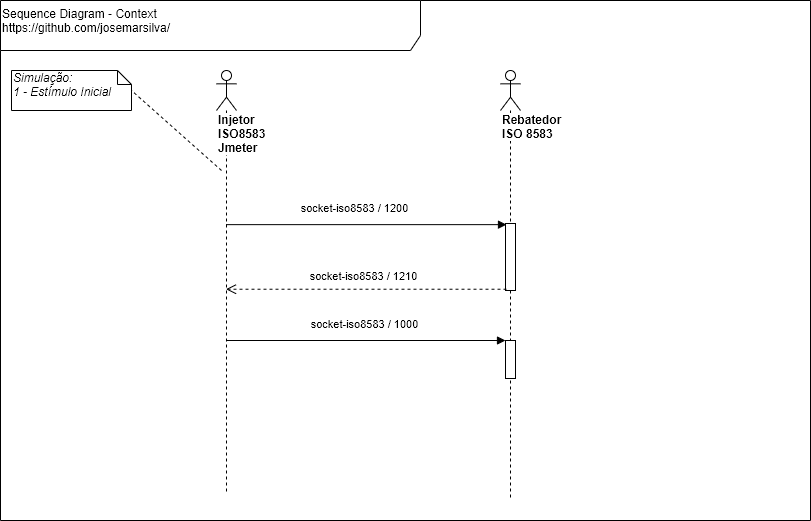

The diagram above was exported from draw.io. Its source (the exported page's mxGraphModel, read from the mxfile embedded in the PNG):
<mxGraphModel dx="1108" dy="534" grid="1" gridSize="10" guides="1" tooltips="1" connect="1" arrows="1" fold="1" page="1" pageScale="1" pageWidth="827" pageHeight="1169" background="#ffffff" math="0" shadow="0">
  <root>
    <mxCell id="0" />
    <mxCell id="1" parent="0" />
    <mxCell id="TDG12jDj04-TZ9WR3QRp-41" value="&lt;div&gt;&lt;/div&gt;Sequence Diagram - Context&lt;br&gt;https://github.com/josemarsilva/&lt;div&gt;&lt;br&gt;&lt;/div&gt;" style="shape=umlFrame;whiteSpace=wrap;html=1;width=420;height=50;verticalAlign=top;align=left;" vertex="1" parent="1">
      <mxGeometry x="9" y="10" width="810" height="520" as="geometry" />
    </mxCell>
    <mxCell id="4" value="&lt;span&gt;Injetor&amp;nbsp;&lt;br&gt;ISO8583&lt;br&gt;&lt;/span&gt;Jmeter&lt;span&gt;&lt;br&gt;&lt;/span&gt;" style="shape=umlLifeline;participant=umlActor;perimeter=lifelinePerimeter;whiteSpace=wrap;html=1;container=1;collapsible=0;recursiveResize=0;verticalAlign=top;spacingTop=36;labelBackgroundColor=#ffffff;outlineConnect=0;align=left;fontStyle=1" parent="1" vertex="1">
      <mxGeometry x="225" y="80" width="20" height="423" as="geometry" />
    </mxCell>
    <mxCell id="8" value="Rebatedor&lt;br&gt;ISO 8583" style="shape=umlLifeline;participant=umlActor;perimeter=lifelinePerimeter;whiteSpace=wrap;html=1;container=1;collapsible=0;recursiveResize=0;verticalAlign=top;spacingTop=36;labelBackgroundColor=#ffffff;outlineConnect=0;align=left;fontStyle=1" parent="1" vertex="1">
      <mxGeometry x="509" y="80" width="20" height="430" as="geometry" />
    </mxCell>
    <mxCell id="19" value="" style="html=1;points=[];perimeter=orthogonalPerimeter;" parent="8" vertex="1">
      <mxGeometry x="5" y="153" width="10" height="67" as="geometry" />
    </mxCell>
    <mxCell id="36" value="" style="html=1;points=[];perimeter=orthogonalPerimeter;" parent="8" vertex="1">
      <mxGeometry x="5" y="270" width="10" height="38" as="geometry" />
    </mxCell>
    <mxCell id="20" value="socket-iso8583 / 1200" style="html=1;verticalAlign=bottom;endArrow=block;entryX=0.1;entryY=0.017;entryPerimeter=0;" parent="1" source="4" target="19" edge="1">
      <mxGeometry x="-0.0909" y="7" relative="1" as="geometry">
        <mxPoint x="252" y="234" as="sourcePoint" />
        <mxPoint x="1240" y="296" as="targetPoint" />
        <mxPoint as="offset" />
      </mxGeometry>
    </mxCell>
    <mxCell id="21" value="socket-iso8583 / 1210" style="html=1;verticalAlign=bottom;endArrow=open;dashed=1;endSize=8;exitX=0.1;exitY=0.981;exitPerimeter=0;" parent="1" source="19" target="4" edge="1">
      <mxGeometry x="0.0161" y="-4" relative="1" as="geometry">
        <mxPoint x="234.5" y="733" as="targetPoint" />
        <mxPoint as="offset" />
        <mxPoint x="514" y="733" as="sourcePoint" />
      </mxGeometry>
    </mxCell>
    <mxCell id="37" value="socket-iso8583 / 1000" style="html=1;verticalAlign=bottom;endArrow=block;entryX=0;entryY=0;" parent="1" target="36" edge="1" source="4">
      <mxGeometry x="-0.0161" y="7" relative="1" as="geometry">
        <mxPoint x="290" y="350" as="sourcePoint" />
        <mxPoint as="offset" />
      </mxGeometry>
    </mxCell>
    <mxCell id="39" value="&lt;span&gt;Simulação:&lt;/span&gt;&lt;br&gt;1 - Estímulo Inicial" style="shape=note;whiteSpace=wrap;html=1;size=14;verticalAlign=top;align=left;spacingTop=-6;fontStyle=2" parent="1" vertex="1">
      <mxGeometry x="20" y="80" width="120" height="40" as="geometry" />
    </mxCell>
    <mxCell id="41" value="" style="html=1;verticalAlign=bottom;endArrow=none;dashed=1;endSize=8;endFill=0;entryX=1;entryY=0.5;" parent="1" target="39" edge="1">
      <mxGeometry relative="1" as="geometry">
        <mxPoint x="230" y="180" as="sourcePoint" />
        <mxPoint x="-100" y="190" as="targetPoint" />
      </mxGeometry>
    </mxCell>
  </root>
</mxGraphModel>